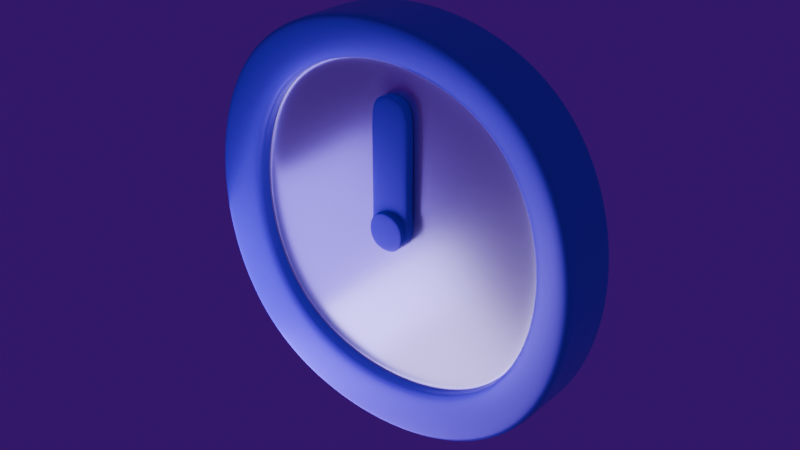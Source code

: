 # Source: Clock.blend  (saved by Blender 5.1.30; exported with 4.5.12 LTS)
import bpy
from mathutils import Matrix  # noqa: F401  (used for matrix-valued properties, if any)

bpy.ops.wm.read_factory_settings(use_empty=True)
scene = bpy.context.scene
scene.name = 'Scene'

# ---- collections
col_collection = bpy.data.collections.new('Collection'); scene.collection.children.link(col_collection)

# ---- materials (node trees are filled in below, after node groups)
mat_material = bpy.data.materials.new('Material')
mat_material.alpha_threshold = 0.0
mat_material.use_backface_culling_lightprobe_volume = False
mat_material.roughness = 0.5
mat_material.line_color = (0.0, 0.0, 0.0, 1.0)
mat_material_001 = bpy.data.materials.new('Material.001')

# ---- material node trees
mat_material.use_nodes = True; mat_material.node_tree.nodes.clear()
_N = mat_material.node_tree.nodes; _L = mat_material.node_tree.links
n0 = _N.new('ShaderNodeOutputMaterial'); n0.name = 'Material Output'; n0.location = (200, 100)
n1 = _N.new('ShaderNodeBsdfPrincipled'); n1.name = 'Principled BSDF'; n1.location = (-200, 100)
n1.inputs[1].default_value = 0.7
n1.inputs[2].default_value = 0.2538
_L.new(n1.outputs[0], n0.inputs[0])
n0.is_active_output = True
mat_material_001.use_nodes = True; mat_material_001.node_tree.nodes.clear()
_N = mat_material_001.node_tree.nodes; _L = mat_material_001.node_tree.links
n0 = _N.new('ShaderNodeBsdfPrincipled'); n0.name = 'Principled BSDF'; n0.location = (-200, 100)
n0.inputs[0].default_value = (0.1812, 0.01764, 0.8963, 1.0)
n0.inputs[1].default_value = 0.15
n0.inputs[2].default_value = 0.35
n1 = _N.new('ShaderNodeOutputMaterial'); n1.name = 'Material Output'; n1.location = (200, 100)
_L.new(n0.outputs[0], n1.inputs[0])
n1.is_active_output = True

# ---- world
world_world = bpy.data.worlds.new('World'); scene.world = world_world
world_world.use_nodes = True; world_world.node_tree.nodes.clear()
_N = world_world.node_tree.nodes; _L = world_world.node_tree.links
n0 = _N.new('ShaderNodeOutputWorld'); n0.name = 'World Output'; n0.location = (200, 100)
n1 = _N.new('ShaderNodeBackground'); n1.name = 'Background'; n1.location = (-200, 100)
n1.inputs[0].default_value = (0.04374, 0.0, 0.147, 1.0)
_L.new(n1.outputs[0], n0.inputs[0])
n0.is_active_output = True
world_world.color = (0.05088, 0.05088, 0.05088)
world_world.sun_shadow_jitter_overblur = 0.0

# ---- lights
light_area = bpy.data.lights.new('Area', 'AREA')
light_area.color = (0.521, 0.4342, 1.0)
light_area.size = 1.0
light_area.size_y = 1.0
light_area_001 = bpy.data.lights.new('Area.001', 'AREA')
light_area_001.color = (0.2232, 0.1248, 1.0)
light_area_001.size = 1.0
light_area_001.size_y = 1.0

# ---- meshes
me_cube = bpy.data.meshes.new('Cube')
me_cube.from_pydata([(1.0, 0.1607, 1.0), (1.0, 0.1607, -1.0), (0.794, -0.1003, 0.794), (0.794, -0.1003, -0.794), (-1.0, 0.1607, 1.0), (-1.0, 0.1607, -1.0), (-0.794, -0.1003, 0.794), (-0.794, -0.1003, -0.794), (-1.0, 0.149, -1.0), (-1.0, -0.1266, -1.0), (1.0, 0.149, 1.0), (1.0, -0.1266, 1.0), (-1.0, -0.1266, 1.0), (-1.0, 0.149, 1.0), (1.0, -0.1266, -1.0), (1.0, 0.149, -1.0), (-1.0, -0.1547, -1.0), (-1.0, -0.1547, 1.0), (1.0, -0.1547, 1.0), (1.0, -0.1547, -1.0), (-0.794, -0.06878, -0.794), (-0.794, -0.06878, 0.794), (0.794, -0.06878, 0.794), (0.794, -0.06878, -0.794), (-0.794, -0.03916, -0.794), (-0.794, -0.03916, 0.794), (0.794, -0.03916, 0.794), (0.794, -0.03916, -0.794), (-0.794, -0.01649, -0.794), (-0.794, -0.01649, 0.794), (0.794, -0.01649, 0.794), (0.794, -0.01649, -0.794)], [], [(11, 12, 17, 18), (2, 6, 21, 22), (8, 13, 4, 5), (9, 14, 19, 16), (14, 11, 18, 19), (5, 4, 0, 1), (1, 0, 10, 15), (15, 10, 11, 14), (5, 1, 15, 8), (8, 15, 14, 9), (16, 17, 12, 9), (9, 12, 13, 8), (0, 4, 13, 10), (10, 13, 12, 11), (7, 6, 17, 16), (2, 3, 19, 18), (6, 2, 18, 17), (3, 7, 16, 19), (21, 20, 24, 25), (6, 7, 20, 21), (7, 3, 23, 20), (3, 2, 22, 23), (24, 27, 31, 28), (20, 23, 27, 24), (23, 22, 26, 27), (22, 21, 25, 26), (31, 30, 29, 28), (27, 26, 30, 31), (26, 25, 29, 30), (25, 24, 28, 29)])
me_cube.polygons.foreach_set('use_smooth', [True] * 30)
me_cube.polygons.foreach_set('material_index', [1, 1, 1, 1, 1, 1, 1, 1, 1, 1, 1, 1, 1, 1, 1, 1, 1, 1, 1, 1, 1, 1, 0, 1, 1, 1, 0, 0, 0, 0])
_uv = me_cube.uv_layers.new(name='UVMap')
_uv.uv.foreach_set('vector', [0.625, 0.5159, 0.875, 0.5159, 0.875, 0.75, 0.625, 0.75, 0.611, 0.764, 0.611, 0.986, 0.611, 0.986, 0.611, 0.764, 0.375, 0.01589, 0.625, 0.01589, 0.625, 0.25, 0.375, 0.25, 0.125, 0.5159, 0.375, 0.5159, 0.375, 0.75, 0.125, 0.75, 0.375, 0.5159, 0.625, 0.5159, 0.625, 0.75, 0.375, 0.75, 0.375, 0.25, 0.625, 0.25, 0.625, 0.5, 0.375, 0.5, 0.375, 0.5, 0.625, 0.5, 0.625, 0.7341, 0.375, 0.7341, 0.375, 0.7341, 0.625, 0.7341, 0.625, 0.5159, 0.375, 0.5159, 0.125, 0.5, 0.375, 0.5, 0.375, 0.7341, 0.125, 0.7341, 0.125, 0.7341, 0.375, 0.7341, 0.375, 0.5159, 0.125, 0.5159, 0.375, 0.0, 0.625, 0.0, 0.625, 0.2341, 0.375, 0.2341, 0.375, 0.2341, 0.625, 0.2341, 0.625, 0.01589, 0.375, 0.01589, 0.625, 0.5, 0.875, 0.5, 0.875, 0.7341, 0.625, 0.7341, 0.625, 0.7341, 0.875, 0.7341, 0.875, 0.5159, 0.625, 0.5159, 0.389, 0.986, 0.611, 0.986, 0.625, 1.0, 0.375, 1.0, 0.611, 0.764, 0.389, 0.764, 0.375, 0.75, 0.625, 0.75, 0.611, 0.986, 0.611, 0.764, 0.625, 0.75, 0.625, 1.0, 0.389, 0.764, 0.389, 0.986, 0.375, 1.0, 0.375, 0.75, 0.611, 0.986, 0.389, 0.986, 0.389, 0.986, 0.611, 0.986, 0.611, 0.986, 0.389, 0.986, 0.389, 0.986, 0.611, 0.986, 0.389, 0.986, 0.389, 0.764, 0.389, 0.764, 0.389, 0.986, 0.389, 0.764, 0.611, 0.764, 0.611, 0.764, 0.389, 0.764, 0.389, 0.986, 0.389, 0.764, 0.389, 0.764, 0.389, 0.986, 0.389, 0.986, 0.389, 0.764, 0.389, 0.764, 0.389, 0.986, 0.389, 0.764, 0.611, 0.764, 0.611, 0.764, 0.389, 0.764, 0.611, 0.764, 0.611, 0.986, 0.611, 0.986, 0.611, 0.764, 0.389, 0.764, 0.611, 0.764, 0.611, 0.986, 0.389, 0.986, 0.389, 0.764, 0.611, 0.764, 0.611, 0.764, 0.389, 0.764, 0.611, 0.764, 0.611, 0.986, 0.611, 0.986, 0.611, 0.764, 0.611, 0.986, 0.389, 0.986, 0.389, 0.986, 0.611, 0.986])
me_cube.materials.append(mat_material)
me_cube.materials.append(mat_material_001)
me_cube.use_mirror_vertex_groups = False
me_cube.update()
me_cube_001 = bpy.data.meshes.new('Cube.001')
me_cube_001.from_pydata([(-1.0, -1.0, -1.0), (-1.0, -1.0, 1.0), (-1.0, 1.0, -1.0), (-1.0, 1.0, 1.0), (1.0, -1.0, -1.0), (1.0, -1.0, 1.0), (1.0, 1.0, -1.0), (1.0, 1.0, 1.0), (-1.0, 0.7412, -1.0), (-1.0, -0.7412, -1.0), (-1.0, -0.7412, 1.0), (-1.0, 0.7412, 1.0), (1.0, -0.7412, -1.0), (1.0, 0.7412, -1.0), (1.0, 0.7412, 1.0), (1.0, -0.7412, 1.0), (-1.0, -0.214, -1.0), (-1.0, -0.214, 1.0), (1.0, -0.214, -1.0), (1.0, -0.214, 1.0), (1.0, -0.214, 1.03), (1.0, -0.7412, 1.03), (-1.0, -0.7412, 1.03), (-1.0, -0.214, 1.03), (1.0, -0.214, 4.721), (1.0, -0.7412, 4.721), (-1.0, -0.7412, 4.721), (-1.0, -0.214, 4.721), (1.0, -0.214, 6.492), (1.0, -0.7412, 6.492), (-1.0, -0.7412, 6.492), (-1.0, -0.214, 6.492), (-1.0, -0.2899, -1.0), (-1.0, -0.6653, -1.0), (1.0, -0.2899, 1.0), (1.0, -0.6653, 1.0), (-1.0, -0.6653, 1.0), (-1.0, -0.2899, 1.0), (1.0, -0.6653, -1.0), (1.0, -0.2899, -1.0), (1.0, -0.2899, 1.03), (1.0, -0.6653, 1.03), (-1.0, -0.6653, 1.03), (-1.0, -0.2899, 1.03), (1.0, -0.2899, 4.721), (1.0, -0.6653, 4.721), (-1.0, -0.6653, 4.721), (-1.0, -0.2899, 4.721), (1.0, -0.2899, 6.492), (1.0, -0.6653, 6.492), (-1.0, -0.6653, 6.492), (-1.0, -0.2899, 6.492), (-1.0, -0.7716, -1.0), (-1.0, -0.9696, -1.0), (1.0, -0.7716, 1.0), (1.0, -0.9696, 1.0), (-1.0, -0.9696, 1.0), (-1.0, -0.7716, 1.0), (1.0, -0.9696, -1.0), (1.0, -0.7716, -1.0)], [], [(8, 11, 3, 2), (2, 3, 7, 6), (58, 55, 5, 4), (4, 5, 1, 0), (53, 58, 4, 0), (55, 56, 1, 5), (7, 3, 11, 14), (36, 10, 22, 42), (2, 6, 13, 8), (33, 38, 12, 9), (6, 7, 14, 13), (38, 35, 15, 12), (52, 57, 10, 9), (16, 17, 11, 8), (32, 37, 17, 16), (13, 14, 19, 18), (8, 13, 18, 16), (14, 11, 17, 19), (42, 22, 26, 46), (10, 15, 21, 22), (34, 19, 20, 40), (19, 17, 23, 20), (44, 24, 28, 48), (40, 20, 24, 44), (20, 23, 27, 24), (22, 21, 25, 26), (49, 50, 30, 29), (24, 27, 31, 28), (26, 25, 29, 30), (46, 26, 30, 50), (27, 47, 51, 31), (47, 46, 50, 51), (28, 31, 51, 48), (48, 51, 50, 49), (21, 41, 45, 25), (41, 40, 44, 45), (25, 45, 49, 29), (45, 44, 48, 49), (15, 35, 41, 21), (35, 34, 40, 41), (23, 43, 47, 27), (43, 42, 46, 47), (9, 10, 36, 33), (33, 36, 37, 32), (18, 19, 34, 39), (39, 34, 35, 38), (16, 18, 39, 32), (32, 39, 38, 33), (17, 37, 43, 23), (37, 36, 42, 43), (0, 1, 56, 53), (53, 56, 57, 52), (15, 10, 57, 54), (54, 57, 56, 55), (9, 12, 59, 52), (52, 59, 58, 53), (12, 15, 54, 59), (59, 54, 55, 58)])
me_cube_001.polygons.foreach_set('use_smooth', [True] * 58)
_uv = me_cube_001.uv_layers.new(name='UVMap')
_uv.uv.foreach_set('vector', [0.375, 0.2177, 0.625, 0.2177, 0.625, 0.25, 0.375, 0.25, 0.375, 0.25, 0.625, 0.25, 0.625, 0.5, 0.375, 0.5, 0.375, 0.7462, 0.625, 0.7462, 0.625, 0.75, 0.375, 0.75, 0.375, 0.75, 0.625, 0.75, 0.625, 1.0, 0.375, 1.0, 0.125, 0.7462, 0.375, 0.7462, 0.375, 0.75, 0.125, 0.75, 0.625, 0.7462, 0.875, 0.7462, 0.875, 0.75, 0.625, 0.75, 0.625, 0.5, 0.875, 0.5, 0.875, 0.5323, 0.625, 0.5323, 0.625, 0.05431, 0.625, 0.03235, 0.625, 0.03235, 0.625, 0.05431, 0.125, 0.5, 0.375, 0.5, 0.375, 0.5323, 0.125, 0.5323, 0.125, 0.6957, 0.375, 0.6957, 0.375, 0.7177, 0.125, 0.7177, 0.375, 0.5, 0.625, 0.5, 0.625, 0.5323, 0.375, 0.5323, 0.375, 0.6957, 0.625, 0.6957, 0.625, 0.7177, 0.375, 0.7177, 0.375, 0.02855, 0.625, 0.02855, 0.625, 0.03235, 0.375, 0.03235, 0.375, 0.09824, 0.625, 0.09824, 0.625, 0.2177, 0.375, 0.2177, 0.375, 0.07628, 0.625, 0.07628, 0.625, 0.09824, 0.375, 0.09824, 0.375, 0.5323, 0.625, 0.5323, 0.625, 0.6518, 0.375, 0.6518, 0.125, 0.5323, 0.375, 0.5323, 0.375, 0.6518, 0.125, 0.6518, 0.625, 0.5323, 0.875, 0.5323, 0.875, 0.6518, 0.625, 0.6518, 0.625, 0.05431, 0.625, 0.03235, 0.625, 0.03235, 0.625, 0.05431, 0.875, 0.7177, 0.625, 0.7177, 0.625, 0.7177, 0.875, 0.7177, 0.625, 0.6737, 0.625, 0.6518, 0.625, 0.6518, 0.625, 0.6737, 0.625, 0.6518, 0.875, 0.6518, 0.875, 0.6518, 0.625, 0.6518, 0.625, 0.6737, 0.625, 0.6518, 0.625, 0.6518, 0.625, 0.6737, 0.625, 0.6737, 0.625, 0.6518, 0.625, 0.6518, 0.625, 0.6737, 0.625, 0.6518, 0.875, 0.6518, 0.875, 0.6518, 0.625, 0.6518, 0.875, 0.7177, 0.625, 0.7177, 0.625, 0.7177, 0.875, 0.7177, 0.625, 0.6957, 0.875, 0.6957, 0.875, 0.7177, 0.625, 0.7177, 0.625, 0.6518, 0.875, 0.6518, 0.875, 0.6518, 0.625, 0.6518, 0.875, 0.7177, 0.625, 0.7177, 0.625, 0.7177, 0.875, 0.7177, 0.625, 0.05431, 0.625, 0.03235, 0.625, 0.03235, 0.625, 0.05431, 0.625, 0.09824, 0.625, 0.07628, 0.625, 0.07628, 0.625, 0.09824, 0.625, 0.07628, 0.625, 0.05431, 0.625, 0.05431, 0.625, 0.07628, 0.625, 0.6518, 0.875, 0.6518, 0.875, 0.6737, 0.625, 0.6737, 0.625, 0.6737, 0.875, 0.6737, 0.875, 0.6957, 0.625, 0.6957, 0.625, 0.7177, 0.625, 0.6957, 0.625, 0.6957, 0.625, 0.7177, 0.625, 0.6957, 0.625, 0.6737, 0.625, 0.6737, 0.625, 0.6957, 0.625, 0.7177, 0.625, 0.6957, 0.625, 0.6957, 0.625, 0.7177, 0.625, 0.6957, 0.625, 0.6737, 0.625, 0.6737, 0.625, 0.6957, 0.625, 0.7177, 0.625, 0.6957, 0.625, 0.6957, 0.625, 0.7177, 0.625, 0.6957, 0.625, 0.6737, 0.625, 0.6737, 0.625, 0.6957, 0.625, 0.09824, 0.625, 0.07628, 0.625, 0.07628, 0.625, 0.09824, 0.625, 0.07628, 0.625, 0.05431, 0.625, 0.05431, 0.625, 0.07628, 0.375, 0.03235, 0.625, 0.03235, 0.625, 0.05431, 0.375, 0.05431, 0.375, 0.05431, 0.625, 0.05431, 0.625, 0.07628, 0.375, 0.07628, 0.375, 0.6518, 0.625, 0.6518, 0.625, 0.6737, 0.375, 0.6737, 0.375, 0.6737, 0.625, 0.6737, 0.625, 0.6957, 0.375, 0.6957, 0.125, 0.6518, 0.375, 0.6518, 0.375, 0.6737, 0.125, 0.6737, 0.125, 0.6737, 0.375, 0.6737, 0.375, 0.6957, 0.125, 0.6957, 0.625, 0.09824, 0.625, 0.07628, 0.625, 0.07628, 0.625, 0.09824, 0.625, 0.07628, 0.625, 0.05431, 0.625, 0.05431, 0.625, 0.07628, 0.375, 0.0, 0.625, 0.0, 0.625, 0.003802, 0.375, 0.003802, 0.375, 0.003802, 0.625, 0.003802, 0.625, 0.02855, 0.375, 0.02855, 0.625, 0.7177, 0.875, 0.7177, 0.875, 0.7215, 0.625, 0.7215, 0.625, 0.7215, 0.875, 0.7215, 0.875, 0.7462, 0.625, 0.7462, 0.125, 0.7177, 0.375, 0.7177, 0.375, 0.7215, 0.125, 0.7215, 0.125, 0.7215, 0.375, 0.7215, 0.375, 0.7462, 0.125, 0.7462, 0.375, 0.7177, 0.625, 0.7177, 0.625, 0.7215, 0.375, 0.7215, 0.375, 0.7215, 0.625, 0.7215, 0.625, 0.7462, 0.375, 0.7462])
me_cube_001.materials.append(mat_material_001)
me_cube_001.update()

# ---- objects
ob_clock = bpy.data.objects.new('Clock', me_cube)
ob_pointer = bpy.data.objects.new('Pointer', me_cube_001)
ob_area = bpy.data.objects.new('Area', light_area)
ob_area_001 = bpy.data.objects.new('Area.001', light_area_001)

# ---- transforms, parenting, visibility, modifiers, constraints
ob_clock.location = (0.0, 0.0, 0.0)
ob_clock.lock_rotations_4d = False
ob_clock.empty_display_type = 'ARROWS'
ob_clock.lineart.crease_threshold = 0.0
_m = ob_clock.modifiers.new('Subdivision', 'SUBSURF')
_m.levels = 4
_m.render_levels = 5
ob_pointer.parent = ob_clock
ob_pointer.location = (0.0, 0.0, 0.0)
ob_pointer.scale = (0.09116, 0.09116, 0.09116)
_m = ob_pointer.modifiers.new('Subdivision', 'SUBSURF')
_m.levels = 4
_m.render_levels = 5
ob_area.location = (-0.2856, -0.4838, -1.072)
ob_area.rotation_euler = (-2.673, -0.6842, 3.251)
ob_area_001.location = (-0.7315, -0.4287, -0.588)
ob_area_001.rotation_euler = (-2.71, -1.033, 3.022)

# ---- collection membership
col_collection.objects.link(ob_clock)
col_collection.objects.link(ob_pointer)
col_collection.objects.link(ob_area)
col_collection.objects.link(ob_area_001)

# ---- scene / render settings (as saved in the file)
scene.frame_start = 1; scene.frame_end = 250; scene.frame_set(1)
scene.render.engine = 'CYCLES'
scene.render.film_transparent = True
scene.render.bake_bias = 0.0
scene.render.bake_samples = 0
scene.cycles.sampling_pattern = 'TABULATED_SOBOL'
scene.eevee.use_volume_custom_range = False
bpy.context.view_layer.update()

# ---- added for rendering (the .blend has no active camera): camera
cam_auto = bpy.data.cameras.new('AutoCamera')
cam_auto.lens = 50.0
cam_auto.sensor_width = 36.0
cam_auto.clip_end = 1000.0
ob_auto_camera = bpy.data.objects.new('AutoCamera', cam_auto)
scene.collection.objects.link(ob_auto_camera)
ob_auto_camera.location = (2.63315, -3.15675, 2.10652)
ob_auto_camera.rotation_euler = (1.09748, -7.21219e-08, 0.694738)
scene.camera = ob_auto_camera
bpy.context.view_layer.update()
